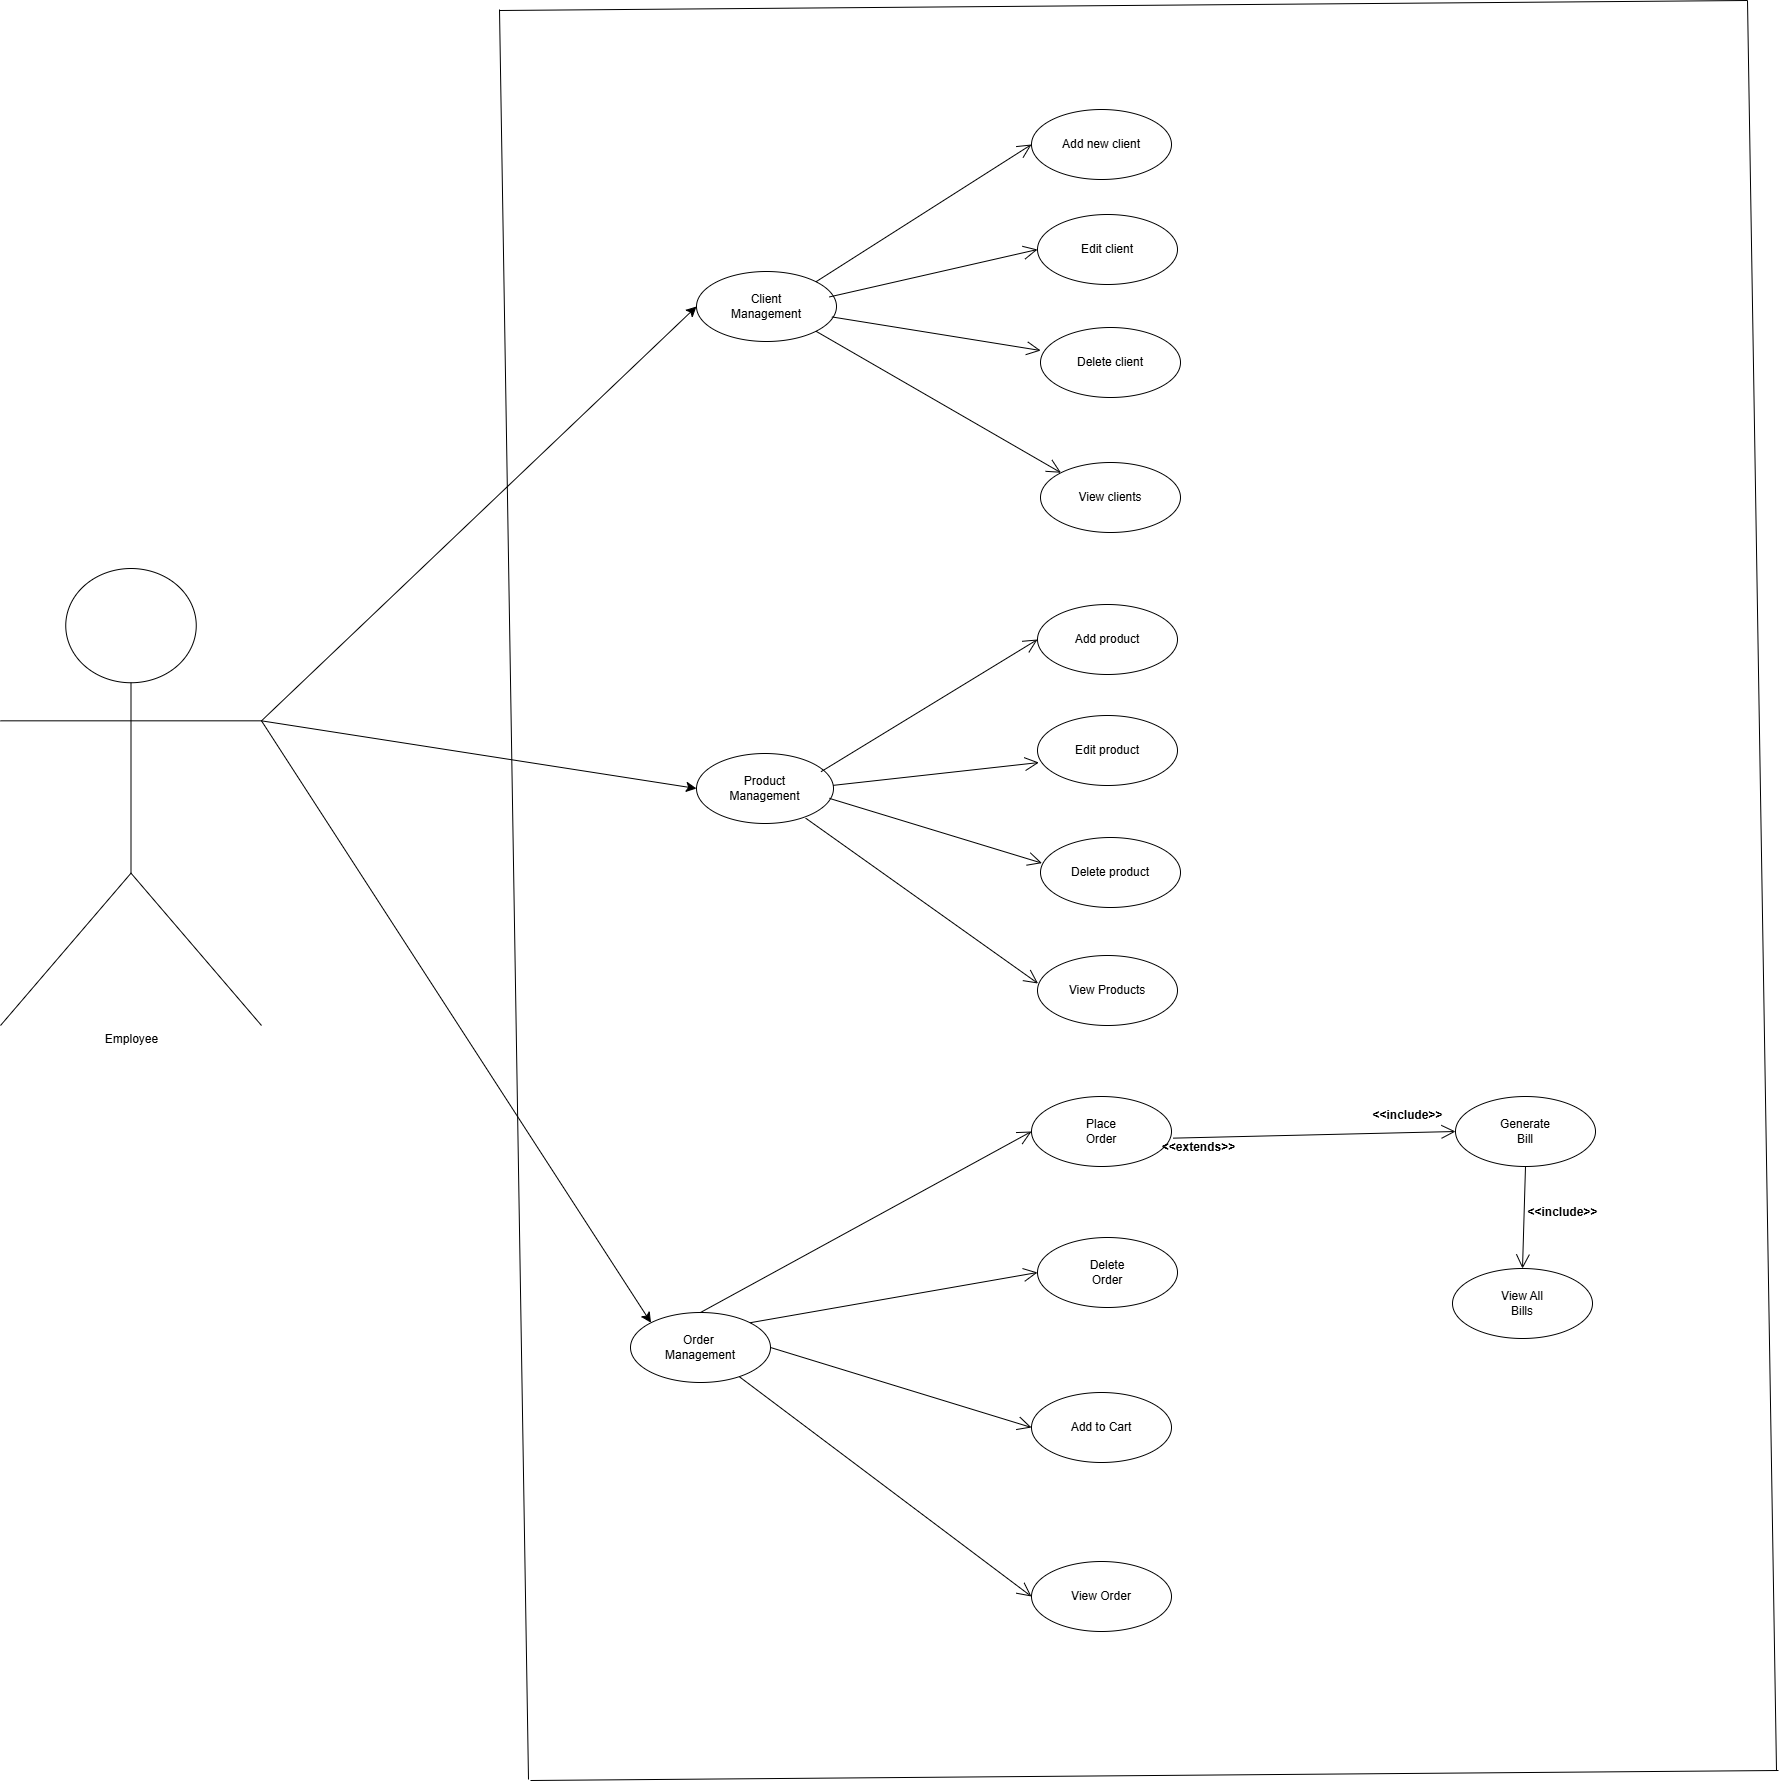

The diagram above was exported from draw.io. Its source (the exported page's mxGraphModel, read from the mxfile embedded in the PNG):
<mxGraphModel dx="4460" dy="2989" grid="0" gridSize="10" guides="1" tooltips="1" connect="1" arrows="1" fold="1" page="0" pageScale="1" pageWidth="850" pageHeight="1100" math="0" shadow="0">
  <root>
    <mxCell id="0" />
    <mxCell id="1" parent="0" />
    <mxCell id="Bq36mreLi8bwGDqPQ7xu-5" value="Employee&lt;div&gt;&lt;br&gt;&lt;/div&gt;" style="shape=umlActor;verticalLabelPosition=bottom;verticalAlign=top;html=1;outlineConnect=0;" vertex="1" parent="1">
      <mxGeometry x="-634" y="-271" width="261" height="457" as="geometry" />
    </mxCell>
    <mxCell id="Bq36mreLi8bwGDqPQ7xu-7" value="Add new client" style="ellipse;whiteSpace=wrap;html=1;" vertex="1" parent="1">
      <mxGeometry x="397" y="-730" width="140" height="70" as="geometry" />
    </mxCell>
    <mxCell id="Bq36mreLi8bwGDqPQ7xu-8" value="Edit client" style="ellipse;whiteSpace=wrap;html=1;" vertex="1" parent="1">
      <mxGeometry x="403" y="-625" width="140" height="70" as="geometry" />
    </mxCell>
    <mxCell id="Bq36mreLi8bwGDqPQ7xu-9" value="Delete client" style="ellipse;whiteSpace=wrap;html=1;" vertex="1" parent="1">
      <mxGeometry x="406" y="-512" width="140" height="70" as="geometry" />
    </mxCell>
    <mxCell id="Bq36mreLi8bwGDqPQ7xu-10" value="Add product" style="ellipse;whiteSpace=wrap;html=1;" vertex="1" parent="1">
      <mxGeometry x="403" y="-235" width="140" height="70" as="geometry" />
    </mxCell>
    <mxCell id="Bq36mreLi8bwGDqPQ7xu-11" value="View clients" style="ellipse;whiteSpace=wrap;html=1;" vertex="1" parent="1">
      <mxGeometry x="406" y="-377" width="140" height="70" as="geometry" />
    </mxCell>
    <mxCell id="Bq36mreLi8bwGDqPQ7xu-12" value="Delete product" style="ellipse;whiteSpace=wrap;html=1;" vertex="1" parent="1">
      <mxGeometry x="406" y="-2" width="140" height="70" as="geometry" />
    </mxCell>
    <mxCell id="Bq36mreLi8bwGDqPQ7xu-13" value="Edit product" style="ellipse;whiteSpace=wrap;html=1;" vertex="1" parent="1">
      <mxGeometry x="403" y="-124" width="140" height="70" as="geometry" />
    </mxCell>
    <mxCell id="Bq36mreLi8bwGDqPQ7xu-14" value="Order&amp;nbsp;&lt;div&gt;Management&lt;/div&gt;" style="ellipse;whiteSpace=wrap;html=1;" vertex="1" parent="1">
      <mxGeometry x="-4" y="473" width="140" height="70" as="geometry" />
    </mxCell>
    <mxCell id="Bq36mreLi8bwGDqPQ7xu-15" value="View Products" style="ellipse;whiteSpace=wrap;html=1;" vertex="1" parent="1">
      <mxGeometry x="403" y="116" width="140" height="70" as="geometry" />
    </mxCell>
    <mxCell id="Bq36mreLi8bwGDqPQ7xu-16" value="Client&lt;div&gt;Management&lt;/div&gt;" style="ellipse;whiteSpace=wrap;html=1;" vertex="1" parent="1">
      <mxGeometry x="62" y="-568" width="140" height="70" as="geometry" />
    </mxCell>
    <mxCell id="Bq36mreLi8bwGDqPQ7xu-17" value="" style="endArrow=open;endFill=1;endSize=12;html=1;rounded=0;fontSize=12;curved=1;exitX=0.95;exitY=0.363;exitDx=0;exitDy=0;exitPerimeter=0;entryX=0;entryY=0.5;entryDx=0;entryDy=0;" edge="1" parent="1" source="Bq36mreLi8bwGDqPQ7xu-16" target="Bq36mreLi8bwGDqPQ7xu-8">
      <mxGeometry width="160" relative="1" as="geometry">
        <mxPoint x="179" y="-522" as="sourcePoint" />
        <mxPoint x="402" y="-590" as="targetPoint" />
      </mxGeometry>
    </mxCell>
    <mxCell id="Bq36mreLi8bwGDqPQ7xu-18" value="" style="endArrow=open;endFill=1;endSize=12;html=1;rounded=0;fontSize=12;curved=1;exitX=1;exitY=0;exitDx=0;exitDy=0;entryX=0;entryY=0.5;entryDx=0;entryDy=0;" edge="1" parent="1" source="Bq36mreLi8bwGDqPQ7xu-16" target="Bq36mreLi8bwGDqPQ7xu-7">
      <mxGeometry width="160" relative="1" as="geometry">
        <mxPoint x="179" y="-522" as="sourcePoint" />
        <mxPoint x="339" y="-522" as="targetPoint" />
      </mxGeometry>
    </mxCell>
    <mxCell id="Bq36mreLi8bwGDqPQ7xu-19" value="" style="endArrow=open;endFill=1;endSize=12;html=1;rounded=0;fontSize=12;curved=1;exitX=0.967;exitY=0.649;exitDx=0;exitDy=0;exitPerimeter=0;entryX=0.001;entryY=0.329;entryDx=0;entryDy=0;entryPerimeter=0;" edge="1" parent="1" source="Bq36mreLi8bwGDqPQ7xu-16" target="Bq36mreLi8bwGDqPQ7xu-9">
      <mxGeometry width="160" relative="1" as="geometry">
        <mxPoint x="179" y="-522" as="sourcePoint" />
        <mxPoint x="339" y="-522" as="targetPoint" />
      </mxGeometry>
    </mxCell>
    <mxCell id="Bq36mreLi8bwGDqPQ7xu-20" value="" style="endArrow=open;endFill=1;endSize=12;html=1;rounded=0;fontSize=12;curved=1;exitX=1;exitY=1;exitDx=0;exitDy=0;entryX=0;entryY=0;entryDx=0;entryDy=0;" edge="1" parent="1" source="Bq36mreLi8bwGDqPQ7xu-16" target="Bq36mreLi8bwGDqPQ7xu-11">
      <mxGeometry width="160" relative="1" as="geometry">
        <mxPoint x="179" y="-522" as="sourcePoint" />
        <mxPoint x="339" y="-522" as="targetPoint" />
      </mxGeometry>
    </mxCell>
    <mxCell id="Bq36mreLi8bwGDqPQ7xu-21" value="Product&lt;div&gt;Management&lt;/div&gt;" style="ellipse;whiteSpace=wrap;html=1;direction=south;" vertex="1" parent="1">
      <mxGeometry x="62" y="-86" width="137" height="70" as="geometry" />
    </mxCell>
    <mxCell id="Bq36mreLi8bwGDqPQ7xu-22" value="" style="endArrow=open;endFill=1;endSize=12;html=1;rounded=0;fontSize=12;curved=1;exitX=0.26;exitY=0.091;exitDx=0;exitDy=0;entryX=0;entryY=0.5;entryDx=0;entryDy=0;exitPerimeter=0;" edge="1" parent="1" source="Bq36mreLi8bwGDqPQ7xu-21" target="Bq36mreLi8bwGDqPQ7xu-10">
      <mxGeometry width="160" relative="1" as="geometry">
        <mxPoint x="65" y="-90" as="sourcePoint" />
        <mxPoint x="225" y="-90" as="targetPoint" />
      </mxGeometry>
    </mxCell>
    <mxCell id="Bq36mreLi8bwGDqPQ7xu-24" value="" style="endArrow=open;endFill=1;endSize=12;html=1;rounded=0;fontSize=12;curved=1;exitX=0.455;exitY=0.002;exitDx=0;exitDy=0;exitPerimeter=0;entryX=0.01;entryY=0.672;entryDx=0;entryDy=0;entryPerimeter=0;" edge="1" parent="1" source="Bq36mreLi8bwGDqPQ7xu-21" target="Bq36mreLi8bwGDqPQ7xu-13">
      <mxGeometry width="160" relative="1" as="geometry">
        <mxPoint x="65" y="-90" as="sourcePoint" />
        <mxPoint x="225" y="-90" as="targetPoint" />
      </mxGeometry>
    </mxCell>
    <mxCell id="Bq36mreLi8bwGDqPQ7xu-25" value="" style="endArrow=open;endFill=1;endSize=12;html=1;rounded=0;fontSize=12;curved=1;exitX=0.641;exitY=0.03;exitDx=0;exitDy=0;exitPerimeter=0;entryX=0.01;entryY=0.366;entryDx=0;entryDy=0;entryPerimeter=0;" edge="1" parent="1" source="Bq36mreLi8bwGDqPQ7xu-21" target="Bq36mreLi8bwGDqPQ7xu-12">
      <mxGeometry width="160" relative="1" as="geometry">
        <mxPoint x="191" y="155" as="sourcePoint" />
        <mxPoint x="391" y="46" as="targetPoint" />
      </mxGeometry>
    </mxCell>
    <mxCell id="Bq36mreLi8bwGDqPQ7xu-26" value="" style="endArrow=open;endFill=1;endSize=12;html=1;rounded=0;fontSize=12;curved=1;exitX=0.924;exitY=0.203;exitDx=0;exitDy=0;exitPerimeter=0;entryX=0.004;entryY=0.4;entryDx=0;entryDy=0;entryPerimeter=0;" edge="1" parent="1" source="Bq36mreLi8bwGDqPQ7xu-21" target="Bq36mreLi8bwGDqPQ7xu-15">
      <mxGeometry width="160" relative="1" as="geometry">
        <mxPoint x="191" y="155" as="sourcePoint" />
        <mxPoint x="351" y="155" as="targetPoint" />
      </mxGeometry>
    </mxCell>
    <mxCell id="Bq36mreLi8bwGDqPQ7xu-27" value="View Order" style="ellipse;whiteSpace=wrap;html=1;" vertex="1" parent="1">
      <mxGeometry x="397" y="722" width="140" height="70" as="geometry" />
    </mxCell>
    <mxCell id="Bq36mreLi8bwGDqPQ7xu-28" value="Add to Cart" style="ellipse;whiteSpace=wrap;html=1;" vertex="1" parent="1">
      <mxGeometry x="397" y="553" width="140" height="70" as="geometry" />
    </mxCell>
    <mxCell id="Bq36mreLi8bwGDqPQ7xu-29" value="Delete&lt;div&gt;Order&lt;/div&gt;" style="ellipse;whiteSpace=wrap;html=1;" vertex="1" parent="1">
      <mxGeometry x="403" y="398" width="140" height="70" as="geometry" />
    </mxCell>
    <mxCell id="Bq36mreLi8bwGDqPQ7xu-30" value="Place&lt;div&gt;Order&lt;/div&gt;" style="ellipse;whiteSpace=wrap;html=1;" vertex="1" parent="1">
      <mxGeometry x="397" y="257" width="140" height="70" as="geometry" />
    </mxCell>
    <mxCell id="Bq36mreLi8bwGDqPQ7xu-31" value="" style="endArrow=open;endFill=1;endSize=12;html=1;rounded=0;fontSize=12;curved=1;entryX=0;entryY=0.5;entryDx=0;entryDy=0;" edge="1" parent="1" source="Bq36mreLi8bwGDqPQ7xu-14" target="Bq36mreLi8bwGDqPQ7xu-27">
      <mxGeometry width="160" relative="1" as="geometry">
        <mxPoint x="-34" y="346" as="sourcePoint" />
        <mxPoint x="126" y="346" as="targetPoint" />
      </mxGeometry>
    </mxCell>
    <mxCell id="Bq36mreLi8bwGDqPQ7xu-32" value="" style="endArrow=open;endFill=1;endSize=12;html=1;rounded=0;fontSize=12;curved=1;exitX=1;exitY=0.5;exitDx=0;exitDy=0;entryX=0;entryY=0.5;entryDx=0;entryDy=0;" edge="1" parent="1" source="Bq36mreLi8bwGDqPQ7xu-14" target="Bq36mreLi8bwGDqPQ7xu-28">
      <mxGeometry width="160" relative="1" as="geometry">
        <mxPoint x="-34" y="346" as="sourcePoint" />
        <mxPoint x="126" y="346" as="targetPoint" />
      </mxGeometry>
    </mxCell>
    <mxCell id="Bq36mreLi8bwGDqPQ7xu-33" value="" style="endArrow=open;endFill=1;endSize=12;html=1;rounded=0;fontSize=12;curved=1;exitX=1;exitY=0;exitDx=0;exitDy=0;entryX=0;entryY=0.5;entryDx=0;entryDy=0;" edge="1" parent="1" source="Bq36mreLi8bwGDqPQ7xu-14" target="Bq36mreLi8bwGDqPQ7xu-29">
      <mxGeometry width="160" relative="1" as="geometry">
        <mxPoint x="-34" y="346" as="sourcePoint" />
        <mxPoint x="126" y="346" as="targetPoint" />
      </mxGeometry>
    </mxCell>
    <mxCell id="Bq36mreLi8bwGDqPQ7xu-34" value="" style="endArrow=open;endFill=1;endSize=12;html=1;rounded=0;fontSize=12;curved=1;entryX=0;entryY=0.5;entryDx=0;entryDy=0;exitX=0.5;exitY=0;exitDx=0;exitDy=0;" edge="1" parent="1" source="Bq36mreLi8bwGDqPQ7xu-14" target="Bq36mreLi8bwGDqPQ7xu-30">
      <mxGeometry width="160" relative="1" as="geometry">
        <mxPoint x="-34" y="346" as="sourcePoint" />
        <mxPoint x="126" y="346" as="targetPoint" />
      </mxGeometry>
    </mxCell>
    <mxCell id="Bq36mreLi8bwGDqPQ7xu-35" value="Generate&lt;div&gt;Bill&lt;/div&gt;" style="ellipse;whiteSpace=wrap;html=1;" vertex="1" parent="1">
      <mxGeometry x="821" y="257" width="140" height="70" as="geometry" />
    </mxCell>
    <mxCell id="Bq36mreLi8bwGDqPQ7xu-38" value="" style="endArrow=open;endFill=1;endSize=12;html=1;rounded=0;fontSize=12;curved=1;exitX=1.011;exitY=0.595;exitDx=0;exitDy=0;exitPerimeter=0;entryX=0;entryY=0.5;entryDx=0;entryDy=0;" edge="1" parent="1" source="Bq36mreLi8bwGDqPQ7xu-30" target="Bq36mreLi8bwGDqPQ7xu-35">
      <mxGeometry width="160" relative="1" as="geometry">
        <mxPoint x="472" y="310" as="sourcePoint" />
        <mxPoint x="632" y="310" as="targetPoint" />
      </mxGeometry>
    </mxCell>
    <mxCell id="Bq36mreLi8bwGDqPQ7xu-39" value="&amp;lt;&amp;lt;extends&amp;gt;&amp;gt;" style="text;align=center;fontStyle=1;verticalAlign=middle;spacingLeft=3;spacingRight=3;strokeColor=none;rotatable=0;points=[[0,0.5],[1,0.5]];portConstraint=eastwest;html=1;" vertex="1" parent="1">
      <mxGeometry x="524" y="295" width="80" height="26" as="geometry" />
    </mxCell>
    <mxCell id="Bq36mreLi8bwGDqPQ7xu-40" value="&amp;lt;&amp;lt;include&amp;gt;&amp;gt;" style="text;align=center;fontStyle=1;verticalAlign=middle;spacingLeft=3;spacingRight=3;strokeColor=none;rotatable=0;points=[[0,0.5],[1,0.5]];portConstraint=eastwest;html=1;" vertex="1" parent="1">
      <mxGeometry x="733" y="263" width="80" height="26" as="geometry" />
    </mxCell>
    <mxCell id="Bq36mreLi8bwGDqPQ7xu-41" value="View All&lt;div&gt;Bills&lt;/div&gt;" style="ellipse;whiteSpace=wrap;html=1;" vertex="1" parent="1">
      <mxGeometry x="818" y="429" width="140" height="70" as="geometry" />
    </mxCell>
    <mxCell id="Bq36mreLi8bwGDqPQ7xu-42" value="" style="endArrow=open;endFill=1;endSize=12;html=1;rounded=0;fontSize=12;curved=1;entryX=0.5;entryY=0;entryDx=0;entryDy=0;exitX=0.5;exitY=1;exitDx=0;exitDy=0;" edge="1" parent="1" source="Bq36mreLi8bwGDqPQ7xu-35" target="Bq36mreLi8bwGDqPQ7xu-41">
      <mxGeometry width="160" relative="1" as="geometry">
        <mxPoint x="472" y="382" as="sourcePoint" />
        <mxPoint x="632" y="382" as="targetPoint" />
      </mxGeometry>
    </mxCell>
    <mxCell id="Bq36mreLi8bwGDqPQ7xu-43" value="&amp;lt;&amp;lt;include&amp;gt;&amp;gt;" style="text;align=center;fontStyle=1;verticalAlign=middle;spacingLeft=3;spacingRight=3;strokeColor=none;rotatable=0;points=[[0,0.5],[1,0.5]];portConstraint=eastwest;html=1;" vertex="1" parent="1">
      <mxGeometry x="888" y="360" width="80" height="26" as="geometry" />
    </mxCell>
    <mxCell id="Bq36mreLi8bwGDqPQ7xu-45" value="" style="endArrow=none;html=1;rounded=0;fontSize=12;startSize=8;endSize=8;curved=1;" edge="1" parent="1">
      <mxGeometry width="50" height="50" relative="1" as="geometry">
        <mxPoint x="-106" y="940" as="sourcePoint" />
        <mxPoint x="-135" y="-830" as="targetPoint" />
      </mxGeometry>
    </mxCell>
    <mxCell id="Bq36mreLi8bwGDqPQ7xu-46" value="" style="endArrow=none;html=1;rounded=0;fontSize=12;startSize=8;endSize=8;curved=1;" edge="1" parent="1">
      <mxGeometry width="50" height="50" relative="1" as="geometry">
        <mxPoint x="-135" y="-829" as="sourcePoint" />
        <mxPoint x="1113" y="-839" as="targetPoint" />
      </mxGeometry>
    </mxCell>
    <mxCell id="Bq36mreLi8bwGDqPQ7xu-47" value="" style="endArrow=none;html=1;rounded=0;fontSize=12;startSize=8;endSize=8;curved=1;" edge="1" parent="1">
      <mxGeometry width="50" height="50" relative="1" as="geometry">
        <mxPoint x="-104" y="941" as="sourcePoint" />
        <mxPoint x="1144" y="931" as="targetPoint" />
      </mxGeometry>
    </mxCell>
    <mxCell id="Bq36mreLi8bwGDqPQ7xu-48" value="" style="endArrow=none;html=1;rounded=0;fontSize=12;startSize=8;endSize=8;curved=1;" edge="1" parent="1">
      <mxGeometry width="50" height="50" relative="1" as="geometry">
        <mxPoint x="1142" y="931" as="sourcePoint" />
        <mxPoint x="1113" y="-839" as="targetPoint" />
      </mxGeometry>
    </mxCell>
    <mxCell id="Bq36mreLi8bwGDqPQ7xu-49" value="" style="endArrow=classic;html=1;rounded=0;fontSize=12;startSize=8;endSize=8;curved=1;exitX=1;exitY=0.3333333333333333;exitDx=0;exitDy=0;exitPerimeter=0;entryX=0;entryY=0.5;entryDx=0;entryDy=0;" edge="1" parent="1" source="Bq36mreLi8bwGDqPQ7xu-5" target="Bq36mreLi8bwGDqPQ7xu-16">
      <mxGeometry width="50" height="50" relative="1" as="geometry">
        <mxPoint x="168" y="172" as="sourcePoint" />
        <mxPoint x="218" y="122" as="targetPoint" />
      </mxGeometry>
    </mxCell>
    <mxCell id="Bq36mreLi8bwGDqPQ7xu-50" value="" style="endArrow=classic;html=1;rounded=0;fontSize=12;startSize=8;endSize=8;curved=1;exitX=1;exitY=0.3333333333333333;exitDx=0;exitDy=0;exitPerimeter=0;entryX=0.5;entryY=1;entryDx=0;entryDy=0;" edge="1" parent="1" source="Bq36mreLi8bwGDqPQ7xu-5" target="Bq36mreLi8bwGDqPQ7xu-21">
      <mxGeometry width="50" height="50" relative="1" as="geometry">
        <mxPoint x="168" y="172" as="sourcePoint" />
        <mxPoint x="218" y="122" as="targetPoint" />
      </mxGeometry>
    </mxCell>
    <mxCell id="Bq36mreLi8bwGDqPQ7xu-51" value="" style="endArrow=classic;html=1;rounded=0;fontSize=12;startSize=8;endSize=8;curved=1;exitX=1;exitY=0.3333333333333333;exitDx=0;exitDy=0;exitPerimeter=0;entryX=0;entryY=0;entryDx=0;entryDy=0;" edge="1" parent="1" source="Bq36mreLi8bwGDqPQ7xu-5" target="Bq36mreLi8bwGDqPQ7xu-14">
      <mxGeometry width="50" height="50" relative="1" as="geometry">
        <mxPoint x="168" y="172" as="sourcePoint" />
        <mxPoint x="218" y="122" as="targetPoint" />
      </mxGeometry>
    </mxCell>
  </root>
</mxGraphModel>